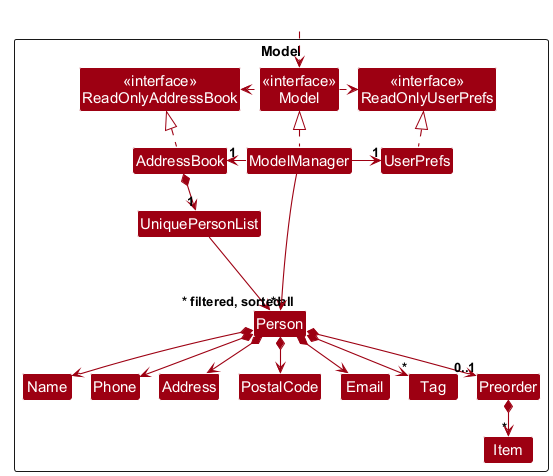

The diagram above was rendered by PlantUML. Its source (embedded in the PNG):
@startuml
!pragma layout smetana
!include style.puml
skinparam arrowThickness 1.1
skinparam arrowColor MODEL_COLOR
skinparam classBackgroundColor MODEL_COLOR

Package Model as ModelPackage <<Rectangle>>{
Class "<<interface>>\nReadOnlyAddressBook" as ReadOnlyAddressBook
Class "<<interface>>\nReadOnlyUserPrefs" as ReadOnlyUserPrefs
Class "<<interface>>\nModel" as Model
Class AddressBook
Class ModelManager
Class UserPrefs

Class UniquePersonList
Class Person
Class Address
Class Email
Class Name
Class Phone
Class PostalCode
Class Tag
Class Preorder
Class Item

Class I #FFFFFF
}

Class HiddenOutside #FFFFFF
HiddenOutside ..> Model

AddressBook .up.|> ReadOnlyAddressBook

ModelManager .up.|> Model
Model .right.> ReadOnlyUserPrefs
Model .left.> ReadOnlyAddressBook
ModelManager -left-> "1" AddressBook
ModelManager -right-> "1" UserPrefs
UserPrefs .up.|> ReadOnlyUserPrefs

AddressBook *--> "1" UniquePersonList
UniquePersonList --> "~* all" Person
Person *--> Name
Person *--> Phone
Person *--> Email
Person *--> Address
Person *--> PostalCode
Person *--> "*" Tag
Person *--> "0..1" Preorder
Preorder *--> "*" Item

Person -[hidden]up--> I
UniquePersonList -[hidden]right-> I

Name -[hidden]right-> Phone
Phone -[hidden]right-> Address
Address -[hidden]right-> PostalCode
PostalCode -[hidden]right-> Email

ModelManager --> "~* filtered, sorted" Person
@enduml